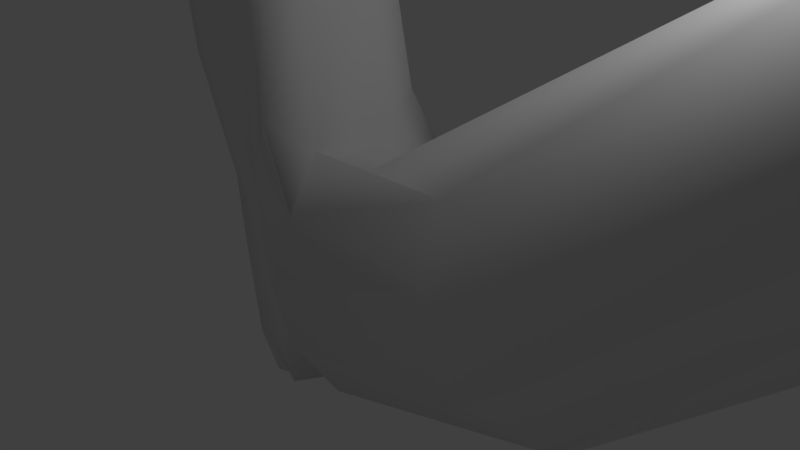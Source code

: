 # Source: HandPhone3.blend  (saved by Blender 2.78.0; exported with 4.5.12 LTS)
import bpy
from mathutils import Matrix  # noqa: F401  (used for matrix-valued properties, if any)

bpy.ops.wm.read_factory_settings(use_empty=True)
scene = bpy.context.scene
scene.name = 'Scene'

# ---- collections
col_collection_1 = bpy.data.collections.new('Collection 1'); scene.collection.children.link(col_collection_1)

# ---- materials (node trees are filled in below, after node groups)
mat_material = bpy.data.materials.new('Material')
mat_material.alpha_threshold = 0.0
mat_material.use_transparent_shadow = False
mat_material.roughness = 0.5
mat_material.line_color = (0.0, 0.0, 0.0, 1.0)

# ---- material node trees

# ---- world
world_world = bpy.data.worlds.new('World'); scene.world = world_world
world_world.color = (0.05088, 0.05088, 0.05088)
world_world.use_sun_shadow = False
world_world.sun_shadow_jitter_overblur = 0.0
world_world.cycles.sampling_method = 'MANUAL'

# ---- cameras
cam_camera = bpy.data.cameras.new('Camera')
cam_camera.clip_end = 100.0
cam_camera.lens = 35.0
cam_camera.sensor_width = 32.0
cam_camera.sensor_height = 18.0
cam_camera.ortho_scale = 7.314
cam_camera.dof.focus_distance = 0.0
cam_camera.dof.aperture_fstop = 128.0

# ---- lights
light_lamp = bpy.data.lights.new('Lamp', 'POINT')
light_lamp.transmission_factor = 0.0
light_lamp.cutoff_distance = 30.0
light_lamp.energy = 100.0
light_lamp.shadow_buffer_clip_start = 1.001
light_lamp.shadow_soft_size = 0.1
light_lamp.shadow_maximum_resolution = 0.006
light_lamp.use_absolute_resolution = True

# ---- meshes
me_cube_001 = bpy.data.meshes.new('Cube.001')
me_cube_001.from_pydata([(-1.0, -1.0, -1.0), (-1.0, -1.0, 1.0), (-1.0, 1.0, -1.0), (-1.0, 1.0, 1.0), (1.0, -1.0, -1.0), (1.0, -1.0, 1.0), (1.0, 1.0, -1.0), (1.0, 1.0, 1.0)], [], [(0, 1, 3, 2), (2, 3, 7, 6), (6, 7, 5, 4), (4, 5, 1, 0), (2, 6, 4, 0), (7, 3, 1, 5)])
_uv = me_cube_001.uv_layers.new(name='UVMap')
_uv.uv.foreach_set('vector', [0.6667, 0.3333, 0.3333, 0.3333, 0.3333, 3.974e-08, 0.6667, 0.0, 0.3333, 0.6667, 3.974e-08, 0.6667, 0.0, 0.3333, 0.3333, 0.3333, 0.3333, 0.3333, 1.291e-07, 0.3333, 0.0, 8.941e-08, 0.3333, 0.0, 0.3333, 0.6667, 0.3333, 0.3333, 0.6667, 0.3333, 0.6667, 0.6667, 1.0, 0.3333, 0.6667, 0.3333, 0.6667, 2.98e-08, 1.0, 0.0, 0.3333, 0.6667, 0.3333, 1.0, 4.967e-08, 1.0, 0.0, 0.6667])
me_cube_001.use_remesh_preserve_volume = False
me_cube_001.use_remesh_preserve_attributes = False
me_cube_001.use_mirror_vertex_groups = False
me_cube_001.update()
me_cube = bpy.data.meshes.new('Cube')
me_cube.from_pydata([(1.477, 0.8427, -0.5397), (1.247, -1.58, -0.6641), (-0.5045, -1.169, -1.48), (-0.348, 0.1567, -1.193), (-0.2904, 1.026, 1.912), (-0.3788, -1.222, 1.931), (-1.677, -0.8154, 0.8377), (-1.939, 0.9638, 0.7613), (3.37, -0.003624, -1.141), (0.2673, 0.4351, -1.09), (0.6629, 0.8244, 0.364), (0.1878, -1.421, -1.182), (0.3852, -1.769, 0.4713), (-0.4174, -0.5085, -1.521), (-1.04, -1.091, -0.527), (-1.266, 0.2625, -0.918), (-0.05854, -0.1993, 1.579), (-1.036, 0.9184, 0.8871), (-0.8017, -1.12, 0.9603), (-1.68, -0.04485, 0.3585), (-0.6128, 0.4247, -0.3539), (-1.338, -0.5128, -0.7384), (-0.3912, -1.317, -0.09999), (0.1598, -0.4923, -1.351), (3.52, -0.6149, -0.7234), (0.06725, 0.302, -1.047), (0.5949, 0.9352, 0.9388), (-0.1506, -1.249, -1.314), (0.2523, -1.376, 1.109), (-0.2207, -0.1576, -1.196), (-1.33, -0.9713, 0.03368), (-1.701, 0.4429, -0.2737), (-0.01637, -0.7735, 1.619), (-1.539, 0.9057, 0.6497), (-1.154, -0.9688, 0.7626), (-1.798, 0.3245, 0.3833), (1.368, 0.3807, -0.8739), (0.8256, 0.5968, -0.8682), (1.032, 0.7759, -0.2027), (0.7571, -1.369, -0.8353), (0.7567, -1.815, -0.172), (-0.4999, -0.8413, -1.529), (-0.7672, -1.207, -0.9991), (-0.6611, 0.2594, -0.9876), (-0.135, 0.4511, 1.643), (-0.3821, 1.02, 1.251), (-0.5492, -1.267, 1.33), (-1.572, -0.4031, 0.481), (-1.021, 0.2951, -0.6922), (-0.0009365, 0.5511, 0.002342), (-0.8747, 0.5609, 0.2769), (-0.2258, 0.375, -0.941), (-1.432, -0.1167, -0.8801), (-1.132, -0.7855, -0.604), (-0.9745, -0.6401, -1.23), (-1.465, -0.2623, -0.1729), (-0.6903, -1.133, -0.3062), (-0.04136, -1.525, 0.1399), (-0.0872, -1.354, -0.6266), (-0.6003, -1.214, 0.4463), (2.074, -1.113, 0.7511), (0.1787, -0.1388, 1.246), (-0.1903, -0.53, -1.471), (0.608, -0.4188, -1.245), (0.216, -0.04633, -1.342), (0.1713, -0.924, -1.267), (0.7001, -0.8826, -1.022), (0.6938, 0.1232, -1.097), (-0.08662, -0.1671, -1.276), (0.316, 0.4228, 0.9537), (2.668, -1.184, -0.2744), (-0.2872, -1.416, 0.7172), (0.2857, -1.565, -0.4267), (-0.4068, -1.196, -0.7974), (-1.332, -0.6156, -0.08724), (-0.8481, -0.934, -1.095), (-0.9717, -0.1676, -1.28), (0.358, 0.4942, -0.5989), (-0.1316, 0.7243, 0.6166), (-1.29, 0.4517, -0.07133), (-0.6039, 0.2651, -0.9625), (-1.59, -0.04523, -0.2834), (-0.9004, -1.056, 0.2041), (2.009, -0.8114, 1.698), (-0.1748, -0.8834, -1.395), (-0.6541, -0.429, 3.164), (-0.8303, -0.8356, 3.259), (-1.867, 1.284, 2.302), (-2.343, 1.228, 2.238), (-2.05, -0.8461, 2.348), (-2.51, -0.7125, 2.28), (-2.373, 0.785, 2.045), (-0.5767, 0.6462, 3.151), (-0.5935, 0.0989, 3.145), (-0.9642, 1.218, 2.849), (-1.384, 1.269, 2.535), (-1.128, -0.9137, 2.885), (-1.57, -0.9038, 2.582), (-2.465, -0.2799, 2.068), (-2.417, 0.2514, 2.01), (-3.749, 0.5324, 9.559), (-3.696, 0.9141, 9.481), (-5.027, 1.014, 8.709), (-4.908, -0.09517, 8.493), (-4.796, -0.1454, 8.927), (-0.673, 1.105, 3.223), (-4.787, 1.305, 8.462), (-4.645, 1.373, 8.893), (-3.69, -0.188, 9.196), (-3.76, 0.1438, 9.498), (-2.651, -0.03292, 7.029), (-2.707, -0.349, 6.948), (-3.552, 1.196, 6.421), (-3.801, 1.144, 6.21), (-3.684, -0.3448, 6.454), (-3.922, -0.2599, 6.24), (-3.918, 0.8352, 6.235), (-2.585, 0.7374, 7.012), (-2.611, 0.3521, 7.04), (-2.885, 1.147, 6.809), (-3.224, 1.188, 6.627), (-3.017, -0.3937, 6.843), (-3.359, -0.3839, 6.661), (-3.985, 0.06486, 6.252), (-3.972, 0.4519, 6.248), (-5.259, 1.271, 9.345), (-4.125, 0.7172, 10.57), (-4.052, 1.165, 10.34), (-4.489, 1.78, 9.995), (-4.191, 1.682, 10.06), (-2.586, 1.055, 6.918), (-4.662, -0.1732, 9.944), (-4.19, -0.2408, 10.07), (-5.393, 0.848, 9.416), (-5.398, 0.3457, 9.376), (-3.995, 1.324, 9.279), (-4.343, 1.368, 9.148), (-4.128, -0.1961, 9.313), (-4.499, -0.1746, 9.183), (-5.095, 0.2548, 8.726), (-5.104, 0.6395, 8.771), (-5.857, 0.2114, 11.66), (-5.383, 0.04394, 12.19), (-6.243, 1.818, 10.69), (-6.174, 0.1514, 10.33), (-6.106, 0.2961, 10.94), (-3.57, 1.216, 9.165), (-5.908, 1.82, 10.26), (-5.707, 2.103, 10.93), (-4.791, -0.09798, 11.6), (-4.8, 0.2878, 11.97), (-4.942, 1.551, 9.278), (-5.047, -0.1216, 9.724), (-5.26, -0.03271, 9.322), (-4.773, 1.79, 9.728), (-3.821, 0.1435, 10.31), (-3.809, -0.2083, 10.02), (-5.261, 0.5944, 11.15), (-4.948, 1.42, 10.53), (-5.137, 0.9859, 10.91), (-4.77, 0.9092, 10.82), (-5.428, 1.107, 10.6), (-3.917, 1.445, 9.96), (-5.247, 1.46, 10.23), (-4.573, 1.308, 10.46), (-4.829, 0.4395, 10.87), (-5.613, 0.6842, 10.62), (-6.433, 0.8859, 10.59), (-6.328, 1.339, 10.6), (-6.675, 0.8545, 12.36), (-5.172, 0.8318, 12.01), (-4.629, 0.7244, 11.87), (-6.093, 1.399, 10.79), (-6.052, 1.737, 10.94), (-6.01, 0.5925, 12.89), (-6.578, 1.027, 11.37), (-5.811, 1.316, 13.51), (-5.534, 1.287, 13.55), (-5.534, 1.123, 13.61), (-5.847, 1.144, 13.58), (-7.631, 0.3672, 13.7), (-7.411, -0.2036, 13.42), (-6.916, -0.2171, 13.59), (-7.344, 0.3549, 13.85), (-8.286, 0.3087, 13.88), (-7.611, -0.1375, 13.66), (-7.097, -0.1104, 13.84), (-7.82, 0.2496, 14.14), (-7.289, 1.265, 13.26), (-7.167, 0.8474, 13.32), (-7.474, 0.8867, 13.06), (-7.538, 1.284, 13.11), (-7.649, 1.484, 13.7), (-7.455, 1.015, 13.54), (-7.798, 1.063, 13.29), (-8.011, 1.51, 13.49), (-6.869, 1.536, 12.41), (-7.083, 1.906, 12.53), (-6.649, 2.036, 12.73), (-6.512, 1.618, 12.58), (-7.106, 1.694, 12.62), (-7.341, 1.92, 12.77), (-6.898, 2.065, 12.9), (-6.765, 1.751, 12.77), (-6.293, 1.867, 10.95), (-6.077, 2.111, 10.52), (-5.911, 2.248, 11.16), (-6.172, 1.803, 10.94), (-6.401, 2.499, 11.76), (-6.269, 2.843, 11.86), (-6.172, 2.898, 12.01), (-6.256, 2.465, 11.88), (-8.35, 0.9007, 13.7), (-7.876, 0.7888, 13.95), (-8.48, 0.8732, 13.99), (-8.009, 0.7505, 14.24), (-7.866, 1.614, 13.24), (-7.504, 1.587, 13.44), (-8.047, 1.781, 13.49), (-7.685, 1.755, 13.7), (-7.276, 2.39, 12.7), (-6.952, 2.489, 12.8), (-7.476, 2.474, 12.79), (-7.166, 2.568, 12.92), (-6.44, 2.605, 11.84), (-6.453, 2.938, 12.01), (-6.357, 2.98, 12.16), (-6.291, 2.611, 11.98), (-6.253, 3.24, 11.85), (-6.276, 3.175, 11.81), (-6.339, 3.251, 11.85), (-6.362, 3.186, 11.82), (7.302, 3.19, 1.818), (7.201, 1.966, 1.845), (6.809, 4.406, 2.827), (6.213, 4.485, 3.86), (19.57, 16.48, 9.775), (19.9, 16.66, 8.639), (20.9, 14.55, 7.345), (5.411, 2.18, 4.945), (5.794, 0.6859, 1.543), (4.595, 3.48, 3.899), (6.021, 3.335, 1.485), (5.906, 0.95, 3.938), (5.508, 3.432, 4.912), (20.56, 15.69, 7.424), (6.502, 0.8594, 2.904), (4.467, 0.8498, 3.841), (10.87, 7.644, 4.116), (11.21, 6.501, 4.037), (10.21, 8.613, 5.331), (9.876, 8.437, 6.466), (10.22, 5.973, 7.444), (10.19, 5.155, 3.938), (8.645, 7.252, 6.769), (9.435, 7.7, 4.113), (10.89, 5.005, 6.229), (9.879, 7.113, 7.517), (11.22, 5.181, 5.094), (9.454, 4.764, 6.464), (19.71, 15.19, 9.576), (20.03, 14.11, 9.501), (20.34, 14.28, 8.43), (19.91, 14.02, 10.75), (19.88, 13.2, 7.246), (18.33, 15.3, 10.08), (19.12, 15.74, 7.422), (20.58, 13.05, 9.538), (19.57, 15.16, 10.83), (20.02, 15.36, 8.504), (20.91, 13.23, 8.402), (19.14, 12.81, 9.772), (-5.902, 1.296, 13.38), (-5.431, 1.292, 13.41), (-5.447, 0.8102, 13.24), (-5.949, 0.7628, 13.27), (-7.263, 2.203, 12.71), (-6.738, 2.342, 12.85), (-7.566, 2.328, 12.87), (-7.08, 2.483, 13.02), (-6.165, 3.188, 11.93), (-6.243, 3.039, 11.81), (-6.346, 3.248, 12.07), (-6.452, 3.214, 11.93)], [], [(84, 27, 2, 41), (45, 17, 95, 94), (83, 32, 5, 28), (82, 34, 6, 30), (81, 35, 7, 31), (80, 25, 3, 43), (79, 48, 15, 31), (78, 49, 20, 50), (77, 37, 9, 51), (76, 52, 15, 43), (75, 53, 21, 54), (74, 47, 19, 55), (73, 56, 14, 42), (72, 57, 22, 58), (71, 46, 18, 59), (70, 60, 12, 40), (38, 10, 235, 234), (69, 44, 16, 61), (34, 18, 97, 89), (17, 33, 87, 95), (16, 44, 92, 93), (68, 62, 13, 29), (67, 63, 23, 64), (66, 39, 11, 65), (63, 66, 65, 23), (8, 24, 66, 63), (24, 1, 39, 66), (37, 67, 64, 9), (0, 36, 67, 37), (36, 8, 63, 67), (25, 68, 29, 3), (9, 64, 68, 25), (64, 23, 62, 68), (47, 6, 90, 98), (32, 16, 93, 85), (7, 35, 91, 88), (46, 5, 86, 96), (6, 34, 89, 90), (4, 45, 94, 105), (33, 7, 88, 87), (44, 4, 105, 92), (19, 47, 98, 99), (0, 38, 234, 242), (69, 61, 239, 244), (26, 4, 44, 69), (24, 8, 233, 240), (70, 24, 240, 246), (61, 83, 247, 239), (24, 70, 40, 1), (10, 26, 241, 235), (8, 36, 232, 233), (57, 71, 59, 22), (12, 28, 71, 57), (28, 5, 46, 71), (39, 72, 58, 11), (1, 40, 72, 39), (40, 12, 57, 72), (27, 73, 42, 2), (11, 58, 73, 27), (58, 22, 56, 73), (53, 74, 55, 21), (14, 30, 74, 53), (30, 6, 47, 74), (41, 75, 54, 13), (2, 42, 75, 41), (42, 14, 53, 75), (29, 76, 43, 3), (13, 54, 76, 29), (54, 21, 52, 76), (49, 77, 51, 20), (10, 38, 77, 49), (38, 0, 37, 77), (45, 78, 50, 17), (4, 26, 78, 45), (26, 10, 49, 78), (33, 79, 31, 7), (17, 50, 79, 33), (50, 20, 48, 79), (48, 80, 43, 15), (20, 51, 80, 48), (51, 9, 25, 80), (52, 81, 31, 15), (21, 55, 81, 52), (55, 19, 35, 81), (56, 82, 30, 14), (22, 59, 82, 56), (59, 18, 34, 82), (60, 83, 28, 12), (36, 0, 242, 232), (61, 16, 32, 83), (5, 32, 85, 86), (35, 19, 99, 91), (18, 46, 96, 97), (62, 84, 41, 13), (23, 65, 84, 62), (65, 11, 27, 84), (91, 99, 124, 116), (86, 85, 110, 111), (99, 98, 123, 124), (89, 97, 122, 114), (97, 96, 121, 122), (95, 87, 112, 120), (94, 95, 120, 119), (85, 93, 118, 110), (98, 90, 115, 123), (93, 92, 117, 118), (96, 86, 111, 121), (88, 91, 116, 113), (105, 94, 119, 130), (90, 89, 114, 115), (92, 105, 130, 117), (87, 88, 113, 112), (110, 118, 100, 109), (123, 115, 103, 139), (118, 117, 101, 100), (121, 111, 108, 137), (113, 116, 102, 106), (130, 119, 135, 146), (115, 114, 104, 103), (117, 130, 146, 101), (112, 113, 106, 107), (116, 124, 140, 102), (111, 110, 109, 108), (124, 123, 139, 140), (114, 122, 138, 104), (122, 121, 137, 138), (120, 112, 107, 136), (119, 120, 136, 135), (146, 135, 129, 162), (107, 106, 151, 154), (101, 146, 162, 127), (103, 104, 152, 153), (102, 140, 133, 125), (106, 102, 125, 151), (104, 138, 131, 152), (100, 101, 127, 126), (136, 107, 154, 128), (109, 100, 126, 155), (135, 136, 128, 129), (139, 103, 153, 134), (138, 137, 132, 131), (137, 108, 156, 132), (108, 109, 155, 156), (140, 139, 134, 133), (132, 156, 149, 142), (163, 154, 148, 173), (164, 158, 159, 160), (126, 160, 170, 171), (158, 163, 161, 159), (128, 154, 163, 158), (131, 132, 142, 141), (127, 164, 160, 126), (162, 129, 164, 127), (129, 128, 158, 164), (161, 163, 173, 172), (157, 166, 175, 169), (160, 159, 157, 165), (125, 133, 168, 143), (159, 161, 166, 157), (166, 161, 172, 175), (175, 167, 144, 145), (142, 174, 183, 182), (173, 143, 168, 172), (143, 173, 207, 204), (150, 174, 142, 149), (171, 170, 272, 273), (169, 175, 191, 188), (168, 167, 196, 197), (156, 155, 150, 149), (160, 165, 174, 170), (133, 134, 167, 168), (154, 151, 147, 148), (134, 153, 144, 167), (155, 126, 171, 150), (153, 152, 145, 144), (165, 157, 169, 174), (151, 125, 143, 147), (152, 131, 141, 145), (177, 176, 179, 178), (150, 171, 273, 274), (174, 150, 274, 275), (170, 174, 275, 272), (183, 180, 212, 213), (141, 142, 182, 181), (169, 141, 181, 180), (174, 169, 180, 183), (187, 184, 185, 186), (181, 182, 186, 185), (182, 183, 187, 186), (180, 181, 185, 184), (189, 188, 192, 193), (175, 145, 190, 191), (141, 169, 188, 189), (145, 141, 189, 190), (192, 195, 194, 193), (195, 192, 219, 218), (190, 189, 193, 194), (191, 190, 194, 195), (199, 198, 202, 203), (172, 168, 197, 198), (167, 175, 199, 196), (175, 172, 198, 199), (202, 201, 200, 203), (197, 196, 200, 201), (196, 199, 203, 200), (197, 201, 278, 276), (206, 205, 209, 210), (173, 148, 206, 207), (148, 147, 205, 206), (147, 143, 204, 205), (211, 210, 226, 227), (207, 206, 210, 211), (205, 204, 208, 209), (204, 207, 211, 208), (213, 212, 214, 215), (217, 216, 218, 219), (180, 184, 214, 212), (191, 195, 218, 216), (188, 191, 216, 217), (192, 188, 217, 219), (187, 183, 213, 215), (184, 187, 215, 214), (221, 220, 222, 223), (201, 202, 279, 278), (198, 197, 276, 277), (202, 198, 277, 279), (226, 225, 224, 227), (209, 208, 224, 225), (208, 211, 227, 224), (225, 226, 282, 283), (228, 229, 231, 230), (226, 210, 280, 282), (210, 209, 281, 280), (209, 225, 283, 281), (242, 234, 250, 255), (234, 235, 251, 250), (243, 246, 258, 256), (232, 242, 255, 248), (233, 232, 248, 249), (246, 240, 253, 258), (241, 244, 257, 254), (235, 241, 254, 251), (247, 243, 256, 259), (83, 60, 243, 247), (60, 70, 246, 243), (26, 69, 244, 241), (255, 250, 237, 266), (250, 251, 236, 237), (256, 258, 270, 267), (248, 255, 266, 245), (249, 248, 245, 238), (258, 253, 264, 270), (254, 257, 268, 265), (251, 254, 265, 236), (259, 256, 267, 271), (239, 247, 259, 252), (240, 233, 249, 253), (244, 239, 252, 257), (269, 260, 261, 262), (260, 268, 263, 261), (236, 265, 268, 260), (245, 269, 262, 238), (266, 237, 269, 245), (237, 236, 260, 269), (238, 262, 270, 264), (262, 261, 267, 270), (261, 263, 271, 267), (252, 259, 271, 263), (253, 249, 238, 264), (257, 252, 263, 268), (176, 177, 273, 272), (177, 178, 274, 273), (179, 176, 272, 275), (178, 179, 275, 274), (220, 221, 277, 276), (223, 222, 278, 279), (221, 223, 279, 277), (222, 220, 276, 278), (229, 228, 280, 281), (230, 231, 283, 282), (228, 230, 282, 280), (231, 229, 281, 283)])
me_cube.polygons.foreach_set('use_smooth', [True] * 282)
_uv = me_cube.uv_layers.new(name='UVMap')
_uv.uv.foreach_set('vector', [0.8096, 0.01438, 0.7975, 0.00702, 0.8061, 0.0, 0.8176, 0.00821, 0.4778, 0.1692, 0.4697, 0.1544, 0.5129, 0.1446, 0.5202, 0.154, 0.08299, 0.6393, 0.08105, 0.6881, 0.0863, 0.7044, 0.06443, 0.6883, 0.04318, 0.7089, 0.05794, 0.7158, 0.06074, 0.7267, 0.03938, 0.7175, 0.9822, 0.4267, 0.9802, 0.4077, 0.9914, 0.3963, 0.999, 0.4209, 0.4161, 0.1662, 0.4095, 0.1823, 0.4045, 0.1726, 0.4159, 0.1645, 0.4457, 0.1444, 0.4291, 0.1524, 0.4238, 0.1449, 0.4413, 0.1318, 0.4611, 0.1761, 0.445, 0.1799, 0.4369, 0.1656, 0.4537, 0.1584, 0.4286, 0.1889, 0.416, 0.2004, 0.4086, 0.1873, 0.4209, 0.1753, 0.9837, 0.463, 0.9835, 0.4447, 1.0, 0.4441, 0.9966, 0.4624, 0.9539, 0.4638, 0.953, 0.4476, 0.9672, 0.4462, 0.9682, 0.4635, 0.9525, 0.4319, 0.952, 0.4144, 0.9656, 0.4139, 0.9664, 0.4296, 0.01698, 0.695, 0.02971, 0.7031, 0.02472, 0.7094, 0.01249, 0.7015, 0.4876, 0.9353, 0.4872, 0.9166, 0.4947, 0.9169, 0.4951, 0.9342, 0.4882, 0.8986, 0.4901, 0.8795, 0.4964, 0.8845, 0.4956, 0.9002, 0.03047, 0.6217, 0.05702, 0.6387, 0.04581, 0.6885, 0.02914, 0.6778, 0.4379, 0.2046, 0.4532, 0.1953, 0.5518, 0.3769, 0.524, 0.392, 0.9519, 0.9244, 0.952, 0.901, 0.9689, 0.9047, 0.9669, 0.9161, 0.05794, 0.7158, 0.0621, 0.71, 0.1047, 0.7313, 0.09907, 0.7414, 0.4697, 0.1544, 0.4644, 0.1408, 0.5076, 0.1329, 0.5129, 0.1446, 0.9689, 0.9047, 0.952, 0.901, 0.9505, 0.857, 0.9646, 0.8578, 0.834, 0.03502, 0.8223, 0.02255, 0.8287, 0.01938, 0.8375, 0.03367, 0.8183, 0.05213, 0.8058, 0.03889, 0.8141, 0.02923, 0.8274, 0.04092, 0.7915, 0.03367, 0.7795, 0.02856, 0.7879, 0.01236, 0.8006, 0.02042, 0.8058, 0.03889, 0.7915, 0.03367, 0.8006, 0.02042, 0.8141, 0.02923, 0.7722, 0.1035, 0.7551, 0.1003, 0.7915, 0.03367, 0.8058, 0.03889, 0.7551, 0.1003, 0.7672, 0.03733, 0.7795, 0.02856, 0.7915, 0.03367, 0.8305, 0.06664, 0.8183, 0.05213, 0.8274, 0.04092, 0.8408, 0.05238, 0.8178, 0.08422, 0.8105, 0.0713, 0.8183, 0.05213, 0.8305, 0.06664, 0.8105, 0.0713, 0.7722, 0.1035, 0.8058, 0.03889, 0.8183, 0.05213, 0.8436, 0.04821, 0.834, 0.03502, 0.8375, 0.03367, 0.8511, 0.03776, 0.8408, 0.05238, 0.8274, 0.04092, 0.834, 0.03502, 0.8436, 0.04821, 0.8274, 0.04092, 0.8141, 0.02923, 0.8223, 0.02255, 0.834, 0.03502, 0.952, 0.4144, 0.9398, 0.4056, 0.9372, 0.3581, 0.9493, 0.3625, 0.984, 0.9052, 0.9689, 0.9047, 0.9646, 0.8578, 0.9782, 0.8573, 0.9914, 0.3963, 0.9802, 0.4077, 0.9763, 0.3608, 0.9866, 0.3551, 0.07066, 0.7072, 0.0863, 0.7044, 0.1225, 0.7145, 0.1124, 0.7216, 0.06074, 0.7267, 0.05794, 0.7158, 0.09907, 0.7414, 0.09811, 0.7506, 0.4942, 0.1693, 0.4778, 0.1692, 0.5202, 0.154, 0.5289, 0.1593, 0.4644, 0.1408, 0.4675, 0.1299, 0.5064, 0.1203, 0.5076, 0.1329, 0.952, 0.901, 0.9376, 0.8913, 0.9386, 0.8532, 0.9505, 0.857, 0.9656, 0.4139, 0.952, 0.4144, 0.9493, 0.3625, 0.963, 0.3628, 0.4283, 0.2152, 0.4379, 0.2046, 0.524, 0.392, 0.4855, 0.3592, 0.9193, 0.7433, 0.9067, 0.7516, 0.8581, 0.5647, 0.8838, 0.5424, 0.937, 0.9277, 0.9376, 0.8913, 0.952, 0.901, 0.9519, 0.9244, 0.01783, 0.5915, 0.01082, 0.585, 0.1038, 0.4732, 0.08831, 0.5248, 0.03047, 0.6217, 0.01783, 0.5915, 0.08831, 0.5248, 0.1241, 0.5096, 0.9067, 0.7516, 0.8651, 0.7216, 0.8511, 0.6191, 0.8581, 0.5647, 0.01783, 0.5915, 0.03047, 0.6217, 0.02914, 0.6778, 0.01804, 0.6608, 0.4532, 0.1953, 0.468, 0.1926, 0.5503, 0.3227, 0.5518, 0.3769, 0.7722, 0.1035, 0.8105, 0.0713, 0.773, 0.268, 0.7479, 0.2462, 0.4872, 0.9166, 0.4882, 0.8986, 0.4956, 0.9002, 0.4947, 0.9169, 0.04581, 0.6885, 0.06443, 0.6883, 0.05416, 0.7008, 0.03879, 0.6943, 0.06443, 0.6883, 0.0863, 0.7044, 0.07066, 0.7072, 0.05416, 0.7008, 0.6166, 0.8969, 0.6227, 0.8795, 0.629, 0.8796, 0.632, 0.8969, 0.4852, 0.955, 0.4786, 0.9365, 0.4876, 0.9353, 0.4929, 0.9516, 0.4786, 0.9365, 0.4781, 0.9152, 0.4872, 0.9166, 0.4876, 0.9353, 0.003478, 0.6878, 0.01698, 0.695, 0.01249, 0.7015, 0.0, 0.694, 0.495, 0.952, 0.4951, 0.9342, 0.5017, 0.9333, 0.5017, 0.9498, 0.4951, 0.9342, 0.4947, 0.9169, 0.5013, 0.9171, 0.5017, 0.9333, 0.953, 0.4476, 0.9525, 0.4319, 0.9664, 0.4296, 0.9672, 0.4462, 0.9399, 0.4487, 0.9393, 0.4307, 0.9525, 0.4319, 0.953, 0.4476, 0.9393, 0.4307, 0.9398, 0.4056, 0.952, 0.4144, 0.9525, 0.4319, 0.9551, 0.4794, 0.9539, 0.4638, 0.9682, 0.4635, 0.9695, 0.4785, 0.9414, 0.4799, 0.9407, 0.4642, 0.9539, 0.4638, 0.9551, 0.4794, 0.9407, 0.4642, 0.9399, 0.4487, 0.953, 0.4476, 0.9539, 0.4638, 0.9826, 0.4768, 0.9837, 0.463, 0.9966, 0.4624, 0.9969, 0.4774, 0.8287, 0.01938, 0.8344, 0.008639, 0.8475, 0.01752, 0.8375, 0.03367, 0.9682, 0.4635, 0.9672, 0.4462, 0.9835, 0.4447, 0.9837, 0.463, 0.445, 0.1799, 0.4286, 0.1889, 0.4209, 0.1753, 0.4369, 0.1656, 0.4532, 0.1953, 0.4379, 0.2046, 0.4286, 0.1889, 0.445, 0.1799, 0.4379, 0.2046, 0.4283, 0.2152, 0.416, 0.2004, 0.4286, 0.1889, 0.4778, 0.1692, 0.4611, 0.1761, 0.4537, 0.1584, 0.4697, 0.1544, 0.4942, 0.1693, 0.468, 0.1926, 0.4611, 0.1761, 0.4778, 0.1692, 0.468, 0.1926, 0.4532, 0.1953, 0.445, 0.1799, 0.4611, 0.1761, 0.4644, 0.1408, 0.4457, 0.1444, 0.4413, 0.1318, 0.4675, 0.1299, 0.4697, 0.1544, 0.4537, 0.1584, 0.4457, 0.1444, 0.4644, 0.1408, 0.4537, 0.1584, 0.4369, 0.1656, 0.4291, 0.1524, 0.4457, 0.1444, 0.4291, 0.1524, 0.4161, 0.1662, 0.4159, 0.1645, 0.4238, 0.1449, 0.4369, 0.1656, 0.4209, 0.1753, 0.4161, 0.1662, 0.4291, 0.1524, 0.4209, 0.1753, 0.4086, 0.1873, 0.4095, 0.1823, 0.4161, 0.1662, 0.9835, 0.4447, 0.9822, 0.4267, 0.999, 0.4209, 1.0, 0.4441, 0.9672, 0.4462, 0.9664, 0.4296, 0.9822, 0.4267, 0.9835, 0.4447, 0.9664, 0.4296, 0.9656, 0.4139, 0.9802, 0.4077, 0.9822, 0.4267, 0.02971, 0.7031, 0.04318, 0.7089, 0.03938, 0.7175, 0.02472, 0.7094, 0.4947, 0.9169, 0.4956, 0.9002, 0.5017, 0.9014, 0.5013, 0.9171, 0.04843, 0.7047, 0.0621, 0.71, 0.05794, 0.7158, 0.04318, 0.7089, 0.05702, 0.6387, 0.08299, 0.6393, 0.06443, 0.6883, 0.04581, 0.6885, 0.8105, 0.0713, 0.8178, 0.08422, 0.7958, 0.2395, 0.773, 0.268, 0.9067, 0.7516, 0.9057, 0.753, 0.8926, 0.7612, 0.8651, 0.7216, 0.9955, 0.8931, 0.984, 0.9052, 0.9782, 0.8573, 0.9885, 0.8532, 0.9802, 0.4077, 0.9656, 0.4139, 0.963, 0.3628, 0.9763, 0.3608, 0.0621, 0.71, 0.07066, 0.7072, 0.1124, 0.7216, 0.1047, 0.7313, 0.8223, 0.02255, 0.8096, 0.01438, 0.8176, 0.00821, 0.8287, 0.01938, 0.8141, 0.02923, 0.8006, 0.02042, 0.8096, 0.01438, 0.8223, 0.02255, 0.8006, 0.02042, 0.7879, 0.01236, 0.7975, 0.00702, 0.8096, 0.01438, 0.9763, 0.3608, 0.963, 0.3628, 0.9526, 0.2254, 0.9623, 0.2252, 0.9885, 0.8532, 0.9782, 0.8573, 0.9723, 0.7224, 0.9801, 0.7241, 0.963, 0.3628, 0.9493, 0.3625, 0.9427, 0.2264, 0.9526, 0.2254, 0.09907, 0.7414, 0.1047, 0.7313, 0.2118, 0.8005, 0.2067, 0.8072, 0.1047, 0.7313, 0.1124, 0.7216, 0.2164, 0.7929, 0.2118, 0.8005, 0.5129, 0.1446, 0.5076, 0.1329, 0.6167, 0.06556, 0.6215, 0.07341, 0.5202, 0.154, 0.5129, 0.1446, 0.6215, 0.07341, 0.6255, 0.08113, 0.9782, 0.8573, 0.9646, 0.8578, 0.9625, 0.722, 0.9723, 0.7224, 0.9493, 0.3625, 0.9372, 0.3581, 0.9343, 0.2287, 0.9427, 0.2264, 0.9646, 0.8578, 0.9505, 0.857, 0.9526, 0.7225, 0.9625, 0.722, 0.1124, 0.7216, 0.1225, 0.7145, 0.2193, 0.785, 0.2164, 0.7929, 0.9866, 0.3551, 0.9763, 0.3608, 0.9623, 0.2252, 0.97, 0.2265, 0.5289, 0.1593, 0.5202, 0.154, 0.6255, 0.08113, 0.6275, 0.08722, 0.09811, 0.7506, 0.09907, 0.7414, 0.2067, 0.8072, 0.2017, 0.8111, 0.9505, 0.857, 0.9386, 0.8532, 0.944, 0.7243, 0.9526, 0.7225, 0.5076, 0.1329, 0.5064, 0.1203, 0.6113, 0.05885, 0.6167, 0.06556, 0.9723, 0.7224, 0.9625, 0.722, 0.9618, 0.6387, 0.9716, 0.6407, 0.9427, 0.2264, 0.9343, 0.2287, 0.9305, 0.1543, 0.9387, 0.1448, 0.9625, 0.722, 0.9526, 0.7225, 0.9518, 0.6408, 0.9618, 0.6387, 0.2164, 0.7929, 0.2193, 0.785, 0.2778, 0.8223, 0.2807, 0.8336, 0.97, 0.2265, 0.9623, 0.2252, 0.958, 0.1437, 0.966, 0.1522, 0.6275, 0.08722, 0.6255, 0.08113, 0.6921, 0.04487, 0.6881, 0.05419, 0.2017, 0.8111, 0.2067, 0.8072, 0.271, 0.8479, 0.2602, 0.8484, 0.9526, 0.7225, 0.944, 0.7243, 0.9433, 0.6499, 0.9518, 0.6408, 0.6167, 0.06556, 0.6113, 0.05885, 0.672, 0.02582, 0.6832, 0.02977, 0.9623, 0.2252, 0.9526, 0.2254, 0.9483, 0.1423, 0.958, 0.1437, 0.9801, 0.7241, 0.9723, 0.7224, 0.9716, 0.6407, 0.9794, 0.6497, 0.9526, 0.2254, 0.9427, 0.2264, 0.9387, 0.1448, 0.9483, 0.1423, 0.2067, 0.8072, 0.2118, 0.8005, 0.2774, 0.8419, 0.271, 0.8479, 0.2118, 0.8005, 0.2164, 0.7929, 0.2807, 0.8336, 0.2774, 0.8419, 0.6215, 0.07341, 0.6167, 0.06556, 0.6832, 0.02977, 0.6894, 0.03694, 0.6255, 0.08113, 0.6215, 0.07341, 0.6894, 0.03694, 0.6921, 0.04487, 0.6881, 0.05419, 0.6921, 0.04487, 0.7142, 0.04522, 0.7098, 0.05302, 0.6832, 0.02977, 0.672, 0.02582, 0.6943, 0.02427, 0.7068, 0.0312, 0.9518, 0.6408, 0.9433, 0.6499, 0.9396, 0.6279, 0.9476, 0.617, 0.2602, 0.8484, 0.271, 0.8479, 0.2914, 0.8565, 0.2817, 0.859, 0.958, 0.1437, 0.9483, 0.1423, 0.9511, 0.1217, 0.9619, 0.1239, 0.672, 0.02582, 0.6773, 0.01557, 0.6952, 0.01245, 0.6943, 0.02427, 0.271, 0.8479, 0.2774, 0.8419, 0.2968, 0.8486, 0.2914, 0.8565, 0.9618, 0.6387, 0.9518, 0.6408, 0.9476, 0.617, 0.9592, 0.6085, 0.6894, 0.03694, 0.6832, 0.02977, 0.7068, 0.0312, 0.7133, 0.03784, 0.9716, 0.6407, 0.9618, 0.6387, 0.9592, 0.6085, 0.974, 0.6195, 0.6921, 0.04487, 0.6894, 0.03694, 0.7133, 0.03784, 0.7142, 0.04522, 0.9387, 0.1448, 0.9305, 0.1543, 0.9287, 0.1289, 0.9385, 0.1243, 0.2774, 0.8419, 0.2807, 0.8336, 0.2997, 0.8384, 0.2968, 0.8486, 0.2807, 0.8336, 0.2778, 0.8223, 0.2987, 0.8284, 0.2997, 0.8384, 0.9794, 0.6497, 0.9716, 0.6407, 0.974, 0.6195, 0.9822, 0.6275, 0.9483, 0.1423, 0.9387, 0.1448, 0.9385, 0.1243, 0.9511, 0.1217, 0.2997, 0.8384, 0.2987, 0.8284, 0.3396, 0.8564, 0.3554, 0.8714, 0.8624, 0.8231, 0.8754, 0.8078, 0.8702, 0.8521, 0.863, 0.8538, 0.9422, 0.6039, 0.9384, 0.5968, 0.9503, 0.5854, 0.9531, 0.5926, 0.5287, 0.972, 0.5185, 0.9588, 0.5184, 0.923, 0.5264, 0.932, 0.7259, 0.0208, 0.7187, 0.01422, 0.7269, 0.004426, 0.7339, 0.009663, 0.7133, 0.03784, 0.7068, 0.0312, 0.7187, 0.01422, 0.7259, 0.0208, 0.2968, 0.8486, 0.2997, 0.8384, 0.3554, 0.8714, 0.3429, 0.878, 0.9476, 0.617, 0.9422, 0.6039, 0.9531, 0.5926, 0.9592, 0.6085, 0.9396, 0.6279, 0.9325, 0.619, 0.9422, 0.6039, 0.9476, 0.617, 0.9325, 0.619, 0.9287, 0.6158, 0.9384, 0.5968, 0.9422, 0.6039, 0.8503, 0.831, 0.8624, 0.8231, 0.863, 0.8538, 0.8578, 0.8493, 0.888, 0.8208, 0.901, 0.8142, 0.9029, 0.8297, 0.8936, 0.8371, 0.9531, 0.5926, 0.9503, 0.5854, 0.9606, 0.5781, 0.9652, 0.5914, 0.9619, 0.1239, 0.9511, 0.1217, 0.962, 0.0765, 0.9712, 0.07383, 0.6791, 0.894, 0.6775, 0.8818, 0.6888, 0.8795, 0.6888, 0.8963, 0.8397, 0.8304, 0.8503, 0.831, 0.8578, 0.8493, 0.846, 0.8495, 0.6426, 0.9041, 0.6334, 0.9006, 0.632, 0.8795, 0.6426, 0.8817, 0.9776, 0.5511, 0.965, 0.5487, 0.9796, 0.4894, 0.9938, 0.4968, 0.7065, 0.8952, 0.7118, 0.8955, 0.7118, 0.9071, 0.7064, 0.9028, 0.9712, 0.07383, 0.9686, 0.07178, 0.97, 0.07059, 0.9712, 0.06913, 0.9719, 0.5645, 0.965, 0.5487, 0.9776, 0.5511, 0.9816, 0.5743, 0.5264, 0.932, 0.5184, 0.923, 0.5173, 0.8825, 0.5287, 0.8795, 0.8936, 0.8371, 0.9029, 0.8297, 0.8977, 0.9246, 0.8859, 0.9231, 0.962, 0.0765, 0.949, 0.078, 0.9591, 0.01461, 0.9764, 0.01242, 0.9822, 0.6275, 0.974, 0.6195, 0.9719, 0.5645, 0.9816, 0.5743, 0.5173, 0.9566, 0.5052, 0.9565, 0.5017, 0.9141, 0.5116, 0.922, 0.9511, 0.1217, 0.9385, 0.1243, 0.949, 0.078, 0.962, 0.0765, 0.7068, 0.0312, 0.6943, 0.02427, 0.724, 0.001652, 0.7401, 0.007745, 0.9385, 0.1243, 0.9287, 0.1289, 0.9308, 0.09047, 0.949, 0.078, 0.974, 0.6195, 0.9592, 0.6085, 0.9616, 0.5687, 0.9719, 0.5645, 0.2817, 0.859, 0.2914, 0.8565, 0.3247, 0.8807, 0.3084, 0.8823, 0.887, 0.8078, 0.888, 0.8208, 0.8936, 0.8371, 0.8754, 0.8486, 0.9685, 0.1292, 0.9619, 0.1239, 0.9712, 0.07383, 0.9727, 0.08829, 0.2914, 0.8565, 0.2968, 0.8486, 0.3429, 0.878, 0.3247, 0.8807, 0.6747, 0.8826, 0.6747, 0.892, 0.6665, 0.8919, 0.6666, 0.8828, 0.9719, 0.5645, 0.9616, 0.5687, 0.9498, 0.5153, 0.9627, 0.518, 0.567, 0.8921, 0.576, 0.8795, 0.576, 0.9257, 0.5649, 0.9247, 0.5116, 0.922, 0.5017, 0.9141, 0.504, 0.8806, 0.5173, 0.8795, 0.7256, 0.8968, 0.7257, 0.8814, 0.7336, 0.8795, 0.7336, 0.8948, 0.3429, 0.878, 0.3554, 0.8714, 0.3878, 0.9206, 0.3831, 0.932, 0.4781, 0.9658, 0.4601, 0.9576, 0.453, 0.8902, 0.4691, 0.8891, 0.8754, 0.8486, 0.8936, 0.8371, 0.9029, 0.9149, 0.8912, 0.9135, 0.5891, 0.8959, 0.576, 0.9022, 0.5777, 0.885, 0.5904, 0.8795, 0.3831, 0.932, 0.3878, 0.9206, 0.3954, 0.9254, 0.3908, 0.9368, 0.9938, 0.4968, 0.9796, 0.4894, 0.9812, 0.4799, 0.9955, 0.4873, 0.4691, 0.8891, 0.453, 0.8902, 0.4534, 0.8806, 0.4693, 0.8795, 0.4289, 0.9553, 0.4422, 0.97, 0.4444, 0.9829, 0.4315, 0.9689, 0.4289, 0.9923, 0.4095, 1.0, 0.4045, 0.9126, 0.4175, 0.8958, 0.4337, 0.8795, 0.453, 0.8815, 0.4422, 0.97, 0.4289, 0.9553, 0.3247, 0.8807, 0.3429, 0.878, 0.3962, 0.9206, 0.3877, 0.9284, 0.6163, 0.8971, 0.6023, 0.9003, 0.6026, 0.8834, 0.6166, 0.8795, 0.6023, 0.9003, 0.6163, 0.8971, 0.6166, 0.9073, 0.6026, 0.9104, 0.3877, 0.9284, 0.3962, 0.9206, 0.4045, 0.9277, 0.3968, 0.9366, 0.4175, 0.8958, 0.4045, 0.9126, 0.4078, 0.8975, 0.4201, 0.8829, 0.8387, 0.9092, 0.8566, 0.9127, 0.8589, 0.9259, 0.8403, 0.9219, 0.5505, 0.9401, 0.5445, 0.9431, 0.539, 0.8831, 0.5505, 0.8795, 0.5304, 0.8795, 0.539, 0.8868, 0.5388, 0.9457, 0.5287, 0.94, 0.846, 0.8495, 0.8578, 0.8493, 0.8566, 0.9127, 0.8387, 0.9092, 0.5505, 0.8962, 0.5648, 0.896, 0.5649, 0.9159, 0.5512, 0.9172, 0.9764, 0.01242, 0.9591, 0.01461, 0.9638, 0.002692, 0.9813, 0.0, 0.5287, 0.94, 0.5388, 0.9457, 0.539, 0.9569, 0.5294, 0.951, 0.9764, 0.01242, 0.9813, 0.0, 0.9968, 0.006614, 0.992, 0.01903, 0.6566, 0.8863, 0.6637, 0.8795, 0.662, 0.9043, 0.6587, 0.9068, 0.5916, 0.8795, 0.6023, 0.8811, 0.6004, 0.8877, 0.5904, 0.8797, 0.7401, 0.007745, 0.724, 0.001652, 0.7325, 0.0, 0.7462, 0.005669, 0.9727, 0.08829, 0.9712, 0.07383, 0.9712, 0.06913, 0.9771, 0.07828, 0.6963, 0.8795, 0.6947, 0.8926, 0.6888, 0.8953, 0.6899, 0.8826, 0.5904, 0.8797, 0.6004, 0.8877, 0.6023, 0.9166, 0.5943, 0.9107, 0.9771, 0.07828, 0.9712, 0.06913, 0.9821, 0.04449, 0.9915, 0.04286, 0.742, 0.8795, 0.744, 0.8797, 0.744, 0.9013, 0.7395, 0.8986, 0.6638, 0.9079, 0.6637, 0.8951, 0.6727, 0.8961, 0.6727, 0.909, 0.7064, 0.8924, 0.7064, 0.8795, 0.7164, 0.8823, 0.7164, 0.8952, 0.4691, 0.8891, 0.4693, 0.8795, 0.4781, 0.882, 0.477, 0.8917, 0.4175, 0.8958, 0.4201, 0.8829, 0.4289, 0.8795, 0.4263, 0.8924, 0.7164, 0.8966, 0.7164, 0.8814, 0.7256, 0.8795, 0.7256, 0.8947, 0.4444, 0.9829, 0.4422, 0.97, 0.4509, 0.9738, 0.453, 0.9867, 0.9812, 0.4799, 0.9796, 0.4894, 0.9712, 0.4899, 0.9722, 0.4802, 0.576, 0.9022, 0.5891, 0.8959, 0.5904, 0.9057, 0.5773, 0.9119, 0.6985, 0.8906, 0.6985, 0.8827, 0.7041, 0.8844, 0.7041, 0.8922, 0.5648, 0.896, 0.5505, 0.8962, 0.5506, 0.8797, 0.5649, 0.8795, 0.6427, 0.8816, 0.6566, 0.8795, 0.6566, 0.896, 0.6426, 0.8978, 0.8589, 0.9259, 0.8566, 0.9127, 0.8729, 0.9097, 0.8754, 0.9229, 0.7336, 0.8863, 0.7374, 0.8889, 0.7395, 0.9015, 0.7345, 0.9002, 0.9915, 0.04286, 0.9821, 0.04449, 0.9834, 0.03744, 0.9933, 0.03617, 0.7163, 0.9025, 0.7124, 0.9019, 0.7118, 0.8952, 0.7163, 0.8958, 0.7374, 0.8889, 0.7336, 0.8863, 0.7357, 0.8795, 0.7395, 0.8821, 0.6753, 0.8983, 0.6746, 0.8986, 0.6746, 0.8994, 0.6753, 0.8992, 0.6888, 0.8953, 0.6947, 0.8926, 0.6963, 0.8998, 0.6905, 0.9025, 0.6587, 0.9068, 0.662, 0.9043, 0.6637, 0.9111, 0.6605, 0.9136, 0.9915, 0.04286, 0.9933, 0.03617, 1.0, 0.03704, 0.9981, 0.04363, 0.4855, 0.3592, 0.524, 0.392, 0.6036, 0.5313, 0.569, 0.501, 0.524, 0.392, 0.5518, 0.3769, 0.6325, 0.5194, 0.6036, 0.5313, 0.151, 0.5265, 0.1241, 0.5096, 0.2063, 0.3402, 0.2342, 0.3546, 0.773, 0.268, 0.7958, 0.2395, 0.8302, 0.4066, 0.8084, 0.4374, 0.7479, 0.2462, 0.773, 0.268, 0.8084, 0.4374, 0.7792, 0.4257, 0.1241, 0.5096, 0.08831, 0.5248, 0.1766, 0.3619, 0.2063, 0.3402, 0.905, 0.5722, 0.8838, 0.5424, 0.8844, 0.3635, 0.9094, 0.3945, 0.5518, 0.3769, 0.5503, 0.3227, 0.6364, 0.4721, 0.6325, 0.5194, 0.1479, 0.5628, 0.151, 0.5265, 0.2342, 0.3546, 0.2387, 0.3941, 0.08299, 0.6393, 0.05702, 0.6387, 0.151, 0.5265, 0.1479, 0.5628, 0.05702, 0.6387, 0.03047, 0.6217, 0.1241, 0.5096, 0.151, 0.5265, 0.9287, 0.728, 0.9193, 0.7433, 0.8838, 0.5424, 0.905, 0.5722, 0.569, 0.501, 0.6036, 0.5313, 0.7134, 0.8795, 0.6788, 0.8492, 0.6036, 0.5313, 0.6325, 0.5194, 0.7423, 0.8676, 0.7134, 0.8795, 0.2342, 0.3546, 0.2063, 0.3402, 0.3398, 0.0, 0.3677, 0.01444, 0.8084, 0.4374, 0.8302, 0.4066, 0.8511, 0.7771, 0.8293, 0.8078, 0.7792, 0.4257, 0.8084, 0.4374, 0.8293, 0.8078, 0.8001, 0.7962, 0.7462, 0.413, 0.7653, 0.3805, 0.7862, 0.751, 0.7671, 0.7835, 0.9094, 0.3945, 0.8844, 0.3635, 0.9037, 0.0, 0.9287, 0.03108, 0.6325, 0.5194, 0.6364, 0.4721, 0.7462, 0.8203, 0.7423, 0.8676, 0.2387, 0.3941, 0.2342, 0.3546, 0.3677, 0.01444, 0.3722, 0.05387, 0.1841, 0.5246, 0.1479, 0.5628, 0.2387, 0.3941, 0.271, 0.3614, 0.08831, 0.5248, 0.1038, 0.4732, 0.1873, 0.3181, 0.1766, 0.3619, 0.8838, 0.5424, 0.8581, 0.5647, 0.8563, 0.3767, 0.8844, 0.3635, 0.7791, 0.8453, 0.8081, 0.8449, 0.8081, 0.877, 0.779, 0.8774, 0.8081, 0.8449, 0.8387, 0.8416, 0.8387, 0.8755, 0.8081, 0.877, 0.808, 0.8078, 0.835, 0.8319, 0.8387, 0.8416, 0.8081, 0.8449, 0.7463, 0.8426, 0.7791, 0.8453, 0.779, 0.8774, 0.7462, 0.8766, 0.7625, 0.8319, 0.7772, 0.8082, 0.7791, 0.8453, 0.7463, 0.8426, 0.7772, 0.8082, 0.808, 0.8078, 0.8081, 0.8449, 0.7791, 0.8453, 0.7462, 0.8766, 0.779, 0.8774, 0.777, 0.9103, 0.7624, 0.9075, 0.779, 0.8774, 0.8081, 0.877, 0.8078, 0.9099, 0.777, 0.9103, 0.8081, 0.877, 0.8387, 0.8755, 0.8309, 0.9067, 0.8078, 0.9099, 0.271, 0.3614, 0.2387, 0.3941, 0.3722, 0.05387, 0.4045, 0.02123, 0.7653, 0.3805, 0.7792, 0.4257, 0.8001, 0.7962, 0.7862, 0.751, 0.8844, 0.3635, 0.8563, 0.3767, 0.8756, 0.01322, 0.9037, 0.0, 0.6747, 0.892, 0.6747, 0.8826, 0.6775, 0.8795, 0.6775, 0.8951, 0.6747, 0.8826, 0.6666, 0.8828, 0.6639, 0.88, 0.6775, 0.8795, 0.6665, 0.8919, 0.6747, 0.892, 0.6775, 0.8951, 0.6637, 0.8947, 0.6666, 0.8828, 0.6665, 0.8919, 0.6637, 0.8947, 0.6639, 0.88, 0.6985, 0.8827, 0.6985, 0.8906, 0.6963, 0.8924, 0.6963, 0.8795, 0.7041, 0.8922, 0.7041, 0.8844, 0.7064, 0.8825, 0.7064, 0.8954, 0.6985, 0.8906, 0.7041, 0.8922, 0.7064, 0.8954, 0.6963, 0.8924, 0.7041, 0.8844, 0.6985, 0.8827, 0.6963, 0.8795, 0.7064, 0.8825, 0.6746, 0.8986, 0.6753, 0.8983, 0.6727, 0.8966, 0.6772, 0.8951, 0.6753, 0.8992, 0.6746, 0.8994, 0.6772, 0.9011, 0.6727, 0.9027, 0.6753, 0.8983, 0.6753, 0.8992, 0.6727, 0.9027, 0.6727, 0.8966, 0.6746, 0.8994, 0.6746, 0.8986, 0.6772, 0.8951, 0.6772, 0.9011])
me_cube.materials.append(mat_material)
me_cube.use_remesh_preserve_volume = False
me_cube.use_remesh_preserve_attributes = False
me_cube.use_mirror_vertex_groups = False
me_cube.update()

# ---- objects
ob_cube_001 = bpy.data.objects.new('Cube.001', me_cube_001)
ob_cube = bpy.data.objects.new('Cube', me_cube)
ob_lamp = bpy.data.objects.new('Lamp', light_lamp)
ob_camera = bpy.data.objects.new('Camera', cam_camera)

# ---- transforms, parenting, visibility, modifiers, constraints
ob_cube_001.location = (-7.14, 1.37, 13.48)
ob_cube_001.rotation_euler = (-0.009623, -0.7983, 0.3784)
ob_cube_001.scale = (0.1978, 1.253, -2.886)
ob_cube_001.lineart.crease_threshold = 0.0
ob_cube.location = (0.0, 0.0, 0.0)
ob_cube.lock_rotations_4d = False
ob_cube.empty_display_type = 'ARROWS'
ob_cube.lineart.crease_threshold = 0.0
ob_lamp.location = (4.076, 1.005, 5.904)
ob_lamp.rotation_euler = (0.6503, 0.05522, 1.866)
ob_lamp.lock_rotations_4d = False
ob_lamp.empty_display_type = 'ARROWS'
ob_lamp.color = (0.0, 0.0, 0.0, 0.0)
ob_lamp.lineart.crease_threshold = 0.0
ob_camera.location = (7.481, -6.508, 5.344)
ob_camera.rotation_euler = (1.109, 0.0, 0.8149)
ob_camera.lock_rotations_4d = False
ob_camera.empty_display_type = 'ARROWS'
ob_camera.color = (0.0, 0.0, 0.0, 0.0)
ob_camera.display_type = 'WIRE'
ob_camera.lineart.crease_threshold = 0.0

# ---- collection membership
col_collection_1.objects.link(ob_cube_001)
col_collection_1.objects.link(ob_cube)
col_collection_1.objects.link(ob_lamp)
col_collection_1.objects.link(ob_camera)

# ---- scene / render settings (as saved in the file)
scene.camera = ob_camera
scene.frame_start = 1; scene.frame_end = 250; scene.frame_set(1)
scene.render.engine = 'BLENDER_EEVEE_NEXT'
scene.render.resolution_percentage = 50
scene.render.dither_intensity = 0.0
scene.cycles.use_denoising = False
scene.cycles.samples = 128
scene.cycles.sampling_pattern = 'TABULATED_SOBOL'
scene.cycles.light_sampling_threshold = 0.0
scene.cycles.use_adaptive_sampling = False
scene.cycles.use_light_tree = False
scene.cycles.blur_glossy = 0.0
scene.cycles.sample_clamp_indirect = 0.0
scene.view_settings.view_transform = 'Standard'
bpy.context.view_layer.update()
